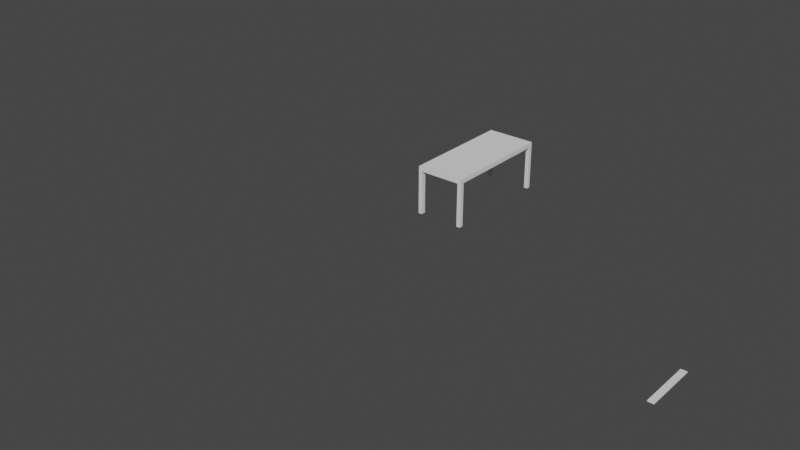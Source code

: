 # Source: stulproucitele.blend  (saved by Blender 2.92.15; exported with 4.5.12 LTS)
import bpy
from mathutils import Matrix  # noqa: F401  (used for matrix-valued properties, if any)

bpy.ops.wm.read_factory_settings(use_empty=True)
scene = bpy.context.scene
scene.name = 'Scene'

# ---- collections
col_collection = bpy.data.collections.new('Collection'); scene.collection.children.link(col_collection)

# ---- world
world_world = bpy.data.worlds.new('World'); scene.world = world_world
world_world.use_nodes = True; world_world.node_tree.nodes.clear()
_N = world_world.node_tree.nodes; _L = world_world.node_tree.links
n0 = _N.new('ShaderNodeOutputWorld'); n0.name = 'World Output'; n0.location = (300, 300)
n1 = _N.new('ShaderNodeBackground'); n1.name = 'Background'; n1.location = (10, 300)
n1.inputs[0].default_value = (0.05088, 0.05088, 0.05088, 1.0)
_L.new(n1.outputs[0], n0.inputs[0])
n0.is_active_output = True
world_world.color = (0.05088, 0.05088, 0.05088)
world_world.use_sun_shadow = False
world_world.sun_shadow_jitter_overblur = 0.0

# ---- meshes
me_cube_010 = bpy.data.meshes.new('Cube.010')
me_cube_010.from_pydata([], [], [])
_uv = me_cube_010.uv_layers.new(name='UVMap')
_uv.uv.foreach_set('vector', [])
me_cube_010.use_remesh_fix_poles = True
me_cube_010.use_remesh_preserve_attributes = False
me_cube_010.use_mirror_vertex_groups = False
me_cube_010.update()
me_cube_018 = bpy.data.meshes.new('Cube.018')
me_cube_018.from_pydata([(-1.0, -1.0, -1.0), (-1.0, -1.0, 1.0), (-1.0, 1.0, -1.0), (-1.0, 1.0, 1.0), (1.0, -1.0, -1.0), (1.0, -1.0, 1.0), (1.0, 1.0, -1.0), (1.0, 1.0, 1.0)], [], [(0, 1, 3, 2), (2, 3, 7, 6), (6, 7, 5, 4), (4, 5, 1, 0), (2, 6, 4, 0), (7, 3, 1, 5)])
_uv = me_cube_018.uv_layers.new(name='UVMap')
_uv.uv.foreach_set('vector', [0.375, 0.0, 0.625, 0.0, 0.625, 0.25, 0.375, 0.25, 0.375, 0.25, 0.625, 0.25, 0.625, 0.5, 0.375, 0.5, 0.375, 0.5, 0.625, 0.5, 0.625, 0.75, 0.375, 0.75, 0.375, 0.75, 0.625, 0.75, 0.625, 1.0, 0.375, 1.0, 0.125, 0.5, 0.375, 0.5, 0.375, 0.75, 0.125, 0.75, 0.625, 0.5, 0.875, 0.5, 0.875, 0.75, 0.625, 0.75])
me_cube_018.use_remesh_fix_poles = True
me_cube_018.use_remesh_preserve_attributes = False
me_cube_018.use_mirror_vertex_groups = False
me_cube_018.update()
me_cube_004 = bpy.data.meshes.new('Cube.004')
me_cube_004.from_pydata([(-0.8333, 3.088, 0.81), (0.8465, 3.088, 0.81), (-1.0, -1.0, -1.0), (-1.0, -1.0, 1.0), (-1.0, 1.0, 1.0), (1.0, -1.0, -1.0), (1.0, -1.0, 1.0), (1.0, 1.0, 1.0), (-1.0, 3.723, 1.0), (-1.0, 3.723, -1.0), (1.0, 3.723, -1.0), (1.0, 3.723, 1.0), (-0.8333, 3.723, -1.0), (-0.8333, 3.723, 0.81), (0.8465, 3.723, -1.0), (0.8465, 3.723, 0.81), (0.8465, -1.0, 0.81), (-0.8333, -1.0, 0.81), (0.8465, -1.0, -1.0), (-0.8333, -1.0, -1.0), (-0.8333, 3.564, -1.0), (-1.0, 3.564, -1.0), (1.0, 3.564, -1.0), (0.8465, 3.564, -1.0), (-1.0, 3.564, 0.81), (-0.8333, 3.564, 0.81), (0.8465, 3.564, 0.81), (1.0, 3.564, 0.81), (-1.0, -0.8178, -1.0), (0.8465, -0.8178, -1.0), (-0.8333, -0.8178, -1.0), (1.0, -0.8178, -1.0), (-0.8333, -0.8178, 0.81), (-1.0, -0.8178, 0.81), (1.0, -0.8178, 0.81), (0.8465, -0.8178, 0.81), (-1.0, 1.0, 0.81), (1.0, 1.0, 0.81), (-1.0, 2.619, 0.81), (1.0, 2.619, 0.81), (-0.8333, 3.294, 0.81), (0.8465, 0.395, 0.81), (0.8465, 2.619, 0.81), (-0.8333, 2.619, 0.81), (-0.8333, 1.638, 0.81)], [], [(4, 7, 11, 8), (7, 4, 3, 6), (18, 5, 6, 3, 2, 19, 17, 16), (12, 9, 8, 11, 10, 14, 15, 13), (20, 25, 24, 21), (23, 22, 27, 26), (37, 34, 35, 41, 42, 39), (36, 38, 43, 44, 32, 33), (1, 26, 27, 39, 42), (0, 43, 38, 24, 25, 40), (33, 32, 30, 28), (31, 29, 35, 34), (2, 3, 4, 36, 33, 28), (37, 7, 6, 5, 31, 34), (4, 8, 9, 21, 24, 38, 36), (10, 11, 7, 37, 39, 27, 22), (20, 12, 13, 25), (15, 14, 23, 26), (35, 16, 17, 32), (42, 41, 44, 43), (32, 44, 41, 35), (0, 1, 42, 43), (13, 15, 26, 25), (0, 40, 25, 26, 1), (18, 16, 35, 29), (17, 19, 30, 32), (5, 18, 29, 31), (19, 2, 28, 30), (21, 9, 12, 20), (23, 14, 10, 22)])
_uv = me_cube_004.uv_layers.new(name='UVMap')
_uv.uv.foreach_set('vector', [0.875, 0.5, 0.625, 0.5, 0.625, 0.5, 0.875, 0.5, 0.625, 0.5, 0.875, 0.5, 0.875, 0.75, 0.625, 0.75, 0.375, 0.7692, 0.375, 0.75, 0.625, 0.75, 0.625, 1.0, 0.375, 1.0, 0.375, 0.9792, 0.6013, 0.9792, 0.6013, 0.7692, 0.375, 0.2708, 0.375, 0.25, 0.625, 0.25, 0.625, 0.5, 0.375, 0.5, 0.375, 0.4808, 0.6013, 0.4808, 0.6013, 0.2708, 0.3841, 0.3213, 0.625, 0.3213, 0.625, 0.3124, 0.3841, 0.3124, 0.3841, 0.4118, 0.3841, 0.42, 0.625, 0.42, 0.625, 0.4118, 0.705, 0.75, 0.705, 0.75, 0.7132, 0.75, 0.7132, 0.75, 0.7132, 0.75, 0.705, 0.75, 0.8126, 0.75, 0.8126, 0.75, 0.8037, 0.75, 0.8037, 0.75, 0.8037, 0.75, 0.8126, 0.75, 0.7132, 0.6259, 0.7132, 0.5, 0.705, 0.5, 0.705, 0.75, 0.7132, 0.75, 0.8037, 0.6259, 0.8037, 0.75, 0.8126, 0.75, 0.8126, 0.5, 0.8037, 0.5, 0.8037, 0.5713, 0.625, 0.9376, 0.625, 0.9287, 0.3841, 0.9287, 0.3841, 0.9376, 0.3841, 0.83, 0.3841, 0.8382, 0.625, 0.8382, 0.625, 0.83, 0.375, 0.0, 0.625, 0.0, 0.625, 0.25, 0.6013, 0.25, 0.6013, 0.02278, 0.375, 0.02278, 0.6013, 0.5, 0.625, 0.5, 0.625, 0.75, 0.375, 0.75, 0.375, 0.7272, 0.6013, 0.7272, 0.625, 0.25, 0.625, 0.25, 0.375, 0.25, 0.375, 0.25, 0.6013, 0.25, 0.6013, 0.25, 0.6013, 0.25, 0.375, 0.5, 0.625, 0.5, 0.625, 0.5, 0.6013, 0.5, 0.6013, 0.5, 0.6013, 0.5, 0.375, 0.5, 0.3841, 0.0921, 0.3841, 0.1229, 0.625, 0.1229, 0.625, 0.0921, 0.625, 0.6271, 0.3841, 0.6271, 0.3841, 0.6579, 0.625, 0.6579, 0.625, 0.75, 0.625, 0.75, 0.875, 0.75, 0.875, 0.75, 0.625, 0.75, 0.625, 0.75, 0.875, 0.75, 0.875, 0.75, 0.875, 0.75, 0.875, 0.75, 0.625, 0.75, 0.625, 0.75, 0.875, 0.75, 0.625, 0.75, 0.625, 0.75, 0.875, 0.75, 0.875, 0.6271, 0.625, 0.6271, 0.625, 0.6579, 0.875, 0.6579, 0.875, 0.75, 0.875, 0.7101, 0.875, 0.6579, 0.625, 0.6579, 0.625, 0.75, 0.3841, 0.75, 0.625, 0.75, 0.625, 0.75, 0.3841, 0.75, 0.625, 0.0, 0.3841, 0.0, 0.3841, 0.0, 0.625, 0.0, 0.375, 0.75, 0.3558, 0.75, 0.3558, 0.7272, 0.375, 0.7272, 0.1458, 0.75, 0.125, 0.75, 0.125, 0.7272, 0.1458, 0.7272, 0.125, 0.5, 0.125, 0.5, 0.1458, 0.5, 0.1458, 0.5, 0.3558, 0.5, 0.3558, 0.5, 0.375, 0.5, 0.375, 0.5])
me_cube_004.use_remesh_fix_poles = True
me_cube_004.use_remesh_preserve_attributes = False
me_cube_004.use_mirror_vertex_groups = False
me_cube_004.update()

# ---- objects
ob_cube_009 = bpy.data.objects.new('Cube.009', me_cube_010)
ob_cube_015 = bpy.data.objects.new('Cube.015', me_cube_018)
ob_cube_001 = bpy.data.objects.new('Cube.001', me_cube_004)

# ---- transforms, parenting, visibility, modifiers, constraints
ob_cube_009.location = (10.61, -0.7406, 2.421)
ob_cube_009.scale = (0.03921, 0.009211, 0.07921)
ob_cube_009.lineart.crease_threshold = 0.0
ob_cube_015.location = (49.82, -2.631, 3.355)
ob_cube_015.scale = (0.3139, 2.816, 0.04741)
ob_cube_015.lineart.crease_threshold = 0.0
ob_cube_001.location = (44.14, -24.08, 26.89)
ob_cube_001.scale = (1.549, 1.549, 1.549)
ob_cube_001.lineart.crease_threshold = 0.0

# ---- collection membership
col_collection.objects.link(ob_cube_009)
col_collection.objects.link(ob_cube_015)
col_collection.objects.link(ob_cube_001)

# ---- scene / render settings (as saved in the file)
scene.frame_start = 1; scene.frame_end = 250; scene.frame_set(1)
scene.render.engine = 'BLENDER_EEVEE_NEXT'
scene.cycles.use_denoising = False
scene.cycles.samples = 128
scene.cycles.sampling_pattern = 'TABULATED_SOBOL'
scene.cycles.use_adaptive_sampling = False
scene.cycles.use_light_tree = False
scene.view_settings.view_transform = 'Filmic'
bpy.context.view_layer.update()

# ---- added for rendering (the .blend has no active camera and no usable light): camera, sun
cam_auto = bpy.data.cameras.new('AutoCamera')
cam_auto.lens = 50.0
cam_auto.sensor_width = 36.0
cam_auto.clip_end = 1000.0
ob_auto_camera = bpy.data.objects.new('AutoCamera', cam_auto)
scene.collection.objects.link(ob_auto_camera)
ob_auto_camera.location = (80.2418, -72.5701, 55.3278)
ob_auto_camera.rotation_euler = (1.09748, -7.21219e-08, 0.694738)
scene.camera = ob_auto_camera
light_auto_sun = bpy.data.lights.new('AutoSun', 'SUN')
light_auto_sun.energy = 3.0
light_auto_sun.angle = 0.0523599
ob_auto_sun = bpy.data.objects.new('AutoSun', light_auto_sun)
scene.collection.objects.link(ob_auto_sun)
ob_auto_sun.rotation_euler = (0.872665, 0.174533, 0.523599)
bpy.context.view_layer.update()
